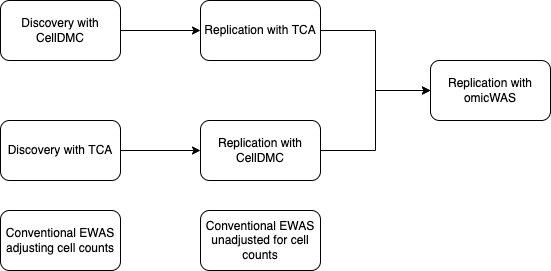

The diagram above was exported from draw.io. Its source (the exported page's mxGraphModel, read from the mxfile embedded in the PNG):
<mxGraphModel dx="1426" dy="794" grid="1" gridSize="10" guides="1" tooltips="1" connect="1" arrows="1" fold="1" page="1" pageScale="1" pageWidth="850" pageHeight="1100" math="0" shadow="0">
  <root>
    <mxCell id="0" />
    <mxCell id="1" parent="0" />
    <mxCell id="gFZhdEfiPm7uRKLjtbO5-5" value="" style="edgeStyle=orthogonalEdgeStyle;rounded=0;orthogonalLoop=1;jettySize=auto;html=1;" parent="1" source="gFZhdEfiPm7uRKLjtbO5-1" target="gFZhdEfiPm7uRKLjtbO5-4" edge="1">
      <mxGeometry relative="1" as="geometry" />
    </mxCell>
    <mxCell id="gFZhdEfiPm7uRKLjtbO5-1" value="Discovery with CellDMC" style="rounded=1;whiteSpace=wrap;html=1;" parent="1" vertex="1">
      <mxGeometry x="130" y="160" width="120" height="60" as="geometry" />
    </mxCell>
    <mxCell id="gFZhdEfiPm7uRKLjtbO5-7" value="" style="edgeStyle=orthogonalEdgeStyle;rounded=0;orthogonalLoop=1;jettySize=auto;html=1;" parent="1" source="gFZhdEfiPm7uRKLjtbO5-2" target="gFZhdEfiPm7uRKLjtbO5-6" edge="1">
      <mxGeometry relative="1" as="geometry" />
    </mxCell>
    <mxCell id="gFZhdEfiPm7uRKLjtbO5-2" value="Discovery with TCA" style="whiteSpace=wrap;html=1;rounded=1;" parent="1" vertex="1">
      <mxGeometry x="130" y="280" width="120" height="60" as="geometry" />
    </mxCell>
    <mxCell id="gFZhdEfiPm7uRKLjtbO5-10" value="" style="edgeStyle=orthogonalEdgeStyle;rounded=0;orthogonalLoop=1;jettySize=auto;html=1;" parent="1" source="gFZhdEfiPm7uRKLjtbO5-4" target="gFZhdEfiPm7uRKLjtbO5-8" edge="1">
      <mxGeometry relative="1" as="geometry" />
    </mxCell>
    <mxCell id="gFZhdEfiPm7uRKLjtbO5-4" value="Replication with TCA" style="rounded=1;whiteSpace=wrap;html=1;" parent="1" vertex="1">
      <mxGeometry x="330" y="160" width="120" height="60" as="geometry" />
    </mxCell>
    <mxCell id="gFZhdEfiPm7uRKLjtbO5-9" value="" style="edgeStyle=orthogonalEdgeStyle;rounded=0;orthogonalLoop=1;jettySize=auto;html=1;" parent="1" source="gFZhdEfiPm7uRKLjtbO5-6" target="gFZhdEfiPm7uRKLjtbO5-8" edge="1">
      <mxGeometry relative="1" as="geometry" />
    </mxCell>
    <mxCell id="gFZhdEfiPm7uRKLjtbO5-6" value="Replication with CellDMC" style="whiteSpace=wrap;html=1;rounded=1;" parent="1" vertex="1">
      <mxGeometry x="330" y="280" width="120" height="60" as="geometry" />
    </mxCell>
    <mxCell id="gFZhdEfiPm7uRKLjtbO5-8" value="Replication with omicWAS" style="whiteSpace=wrap;html=1;rounded=1;" parent="1" vertex="1">
      <mxGeometry x="560" y="220" width="120" height="60" as="geometry" />
    </mxCell>
    <mxCell id="gFZhdEfiPm7uRKLjtbO5-13" value="Conventional EWAS adjusting cell counts" style="whiteSpace=wrap;html=1;rounded=1;" parent="1" vertex="1">
      <mxGeometry x="130" y="370" width="120" height="60" as="geometry" />
    </mxCell>
    <mxCell id="gFZhdEfiPm7uRKLjtbO5-14" value="Conventional EWAS unadjusted for cell counts" style="whiteSpace=wrap;html=1;rounded=1;" parent="1" vertex="1">
      <mxGeometry x="330" y="370" width="120" height="60" as="geometry" />
    </mxCell>
  </root>
</mxGraphModel>